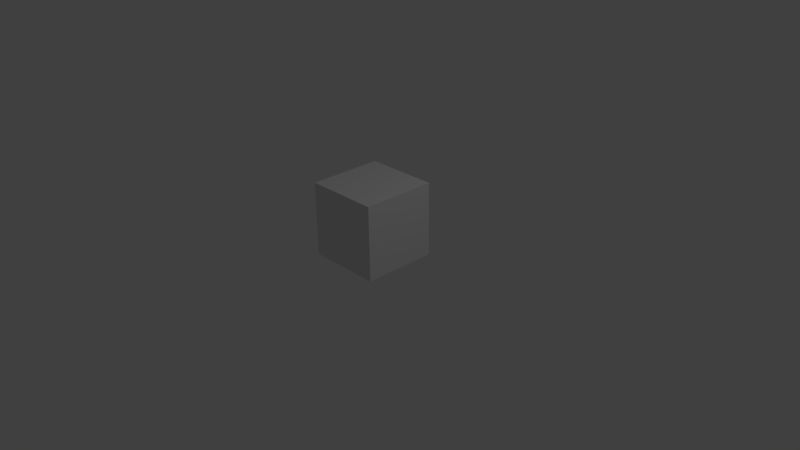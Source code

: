 # Source: SimpleCube.blend  (saved by Blender 2.77.0; exported with 4.5.12 LTS)
import bpy
from mathutils import Matrix  # noqa: F401  (used for matrix-valued properties, if any)

bpy.ops.wm.read_factory_settings(use_empty=True)
scene = bpy.context.scene
scene.name = 'Scene'

# ---- collections
col_collection_1 = bpy.data.collections.new('Collection 1'); scene.collection.children.link(col_collection_1)

# ---- materials (node trees are filled in below, after node groups)
mat_cube = bpy.data.materials.new('Cube')
mat_cube.alpha_threshold = 0.0
mat_cube.use_transparent_shadow = False
mat_cube.roughness = 0.5
mat_cube.line_color = (0.0, 0.0, 0.0, 1.0)

# ---- material node trees

# ---- world
world_world = bpy.data.worlds.new('World'); scene.world = world_world
world_world.color = (0.05088, 0.05088, 0.05088)
world_world.use_sun_shadow = False
world_world.sun_shadow_jitter_overblur = 0.0
world_world.cycles.sampling_method = 'MANUAL'

# ---- cameras
cam_camera = bpy.data.cameras.new('Camera')
cam_camera.clip_end = 100.0
cam_camera.lens = 35.0
cam_camera.sensor_width = 32.0
cam_camera.sensor_height = 18.0
cam_camera.ortho_scale = 7.314
cam_camera.dof.focus_distance = 0.0
cam_camera.dof.aperture_fstop = 128.0

# ---- lights
light_lamp = bpy.data.lights.new('Lamp', 'POINT')
light_lamp.transmission_factor = 0.0
light_lamp.cutoff_distance = 30.0
light_lamp.energy = 100.0
light_lamp.shadow_buffer_clip_start = 1.001
light_lamp.shadow_soft_size = 0.1
light_lamp.shadow_maximum_resolution = 0.006
light_lamp.use_absolute_resolution = True

# ---- meshes
me_cube = bpy.data.meshes.new('Cube')
me_cube.from_pydata([(0.5, 1.0, -0.5), (0.5, -5.96e-08, -0.5), (-0.5, 5.96e-08, -0.5), (-0.5, 1.0, -0.5), (0.5, 1.0, 0.5), (0.5, -2.384e-07, 0.5), (-0.5, 2.384e-07, 0.5), (-0.5, 1.0, 0.5)], [], [(0, 1, 2, 3), (4, 7, 6, 5), (0, 4, 5, 1), (1, 5, 6, 2), (2, 6, 7, 3), (4, 0, 3, 7)])
_uv = me_cube.uv_layers.new(name='UVMap')
_uv.uv.foreach_set('vector', [0.0, 0.0, 1.0, 0.0, 1.0, 1.0, 0.0, 1.0, 0.0, 0.0, 1.0, 0.0, 1.0, 1.0, 0.0, 1.0, 0.0, 0.0, 1.0, 0.0, 1.0, 1.0, 0.0, 1.0, 0.0, 0.0, 1.0, 0.0, 1.0, 1.0, 0.0, 1.0, 0.0, 0.0, 1.0, 0.0, 1.0, 1.0, 0.0, 1.0, 0.0, 0.0, 1.0, 0.0, 1.0, 1.0, 0.0, 1.0])
me_cube.materials.append(mat_cube)
me_cube.use_remesh_preserve_volume = False
me_cube.use_remesh_preserve_attributes = False
me_cube.use_mirror_vertex_groups = False
me_cube.update()

# ---- objects
ob_cube = bpy.data.objects.new('Cube', me_cube)
ob_lamp = bpy.data.objects.new('Lamp', light_lamp)
ob_camera = bpy.data.objects.new('Camera', cam_camera)

# ---- transforms, parenting, visibility, modifiers, constraints
ob_cube.location = (0.0, 0.0, 0.0)
ob_cube.rotation_euler = (1.571, -0.0, 0.0)
ob_cube.lock_rotations_4d = False
ob_cube.empty_display_type = 'ARROWS'
ob_cube.lineart.crease_threshold = 0.0
ob_lamp.location = (4.076, 1.005, 5.904)
ob_lamp.rotation_euler = (0.6503, 0.05522, 1.866)
ob_lamp.lock_rotations_4d = False
ob_lamp.empty_display_type = 'ARROWS'
ob_lamp.color = (0.0, 0.0, 0.0, 0.0)
ob_lamp.lineart.crease_threshold = 0.0
ob_camera.location = (7.481, -6.508, 5.344)
ob_camera.rotation_euler = (1.109, 0.01082, 0.8149)
ob_camera.lock_rotations_4d = False
ob_camera.empty_display_type = 'ARROWS'
ob_camera.color = (0.0, 0.0, 0.0, 0.0)
ob_camera.display_type = 'WIRE'
ob_camera.lineart.crease_threshold = 0.0

# ---- collection membership
col_collection_1.objects.link(ob_cube)
col_collection_1.objects.link(ob_lamp)
col_collection_1.objects.link(ob_camera)

# ---- scene / render settings (as saved in the file)
scene.camera = ob_camera
scene.frame_start = 1; scene.frame_end = 250; scene.frame_set(1)
scene.render.engine = 'BLENDER_EEVEE_NEXT'
scene.render.resolution_percentage = 50
scene.render.dither_intensity = 0.0
scene.cycles.use_denoising = False
scene.cycles.samples = 128
scene.cycles.sampling_pattern = 'TABULATED_SOBOL'
scene.cycles.light_sampling_threshold = 0.0
scene.cycles.use_adaptive_sampling = False
scene.cycles.use_light_tree = False
scene.cycles.blur_glossy = 0.0
scene.cycles.sample_clamp_indirect = 0.0
scene.view_settings.view_transform = 'Standard'
bpy.context.view_layer.update()
